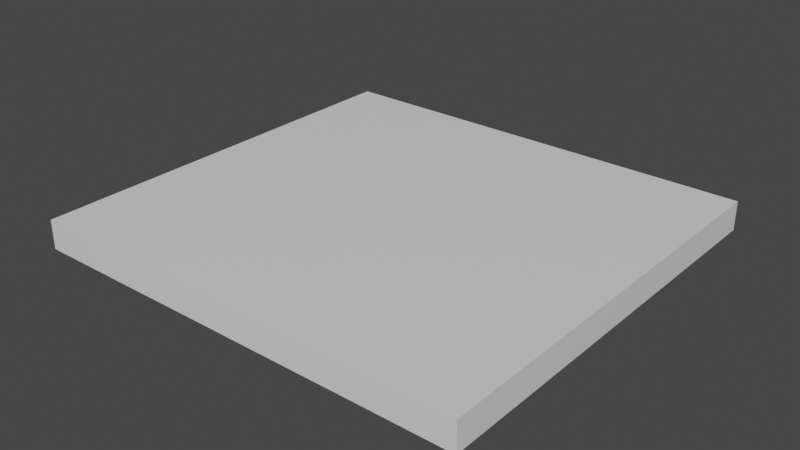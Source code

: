 # Source: untitled.blend  (saved by Blender 2.90.8; exported with 4.5.12 LTS)
import bpy
from mathutils import Matrix  # noqa: F401  (used for matrix-valued properties, if any)

bpy.ops.wm.read_factory_settings(use_empty=True)
scene = bpy.context.scene
scene.name = 'Scene'

# ---- collections
col_collection = bpy.data.collections.new('Collection'); scene.collection.children.link(col_collection)

# ---- materials (node trees are filled in below, after node groups)
mat_material = bpy.data.materials.new('Material')
mat_material.alpha_threshold = 0.0
mat_material.use_transparent_shadow = False
mat_material.line_color = (0.0, 0.0, 0.0, 1.0)

# ---- material node trees
mat_material.use_nodes = True; mat_material.node_tree.nodes.clear()
_N = mat_material.node_tree.nodes; _L = mat_material.node_tree.links
n0 = _N.new('ShaderNodeOutputMaterial'); n0.name = 'Material Output'; n0.location = (300, 300)
n1 = _N.new('ShaderNodeBsdfPrincipled'); n1.name = 'Principled BSDF'; n1.location = (10, 300)
n1.distribution = 'GGX'
n1.subsurface_method = 'BURLEY'
n1.inputs[2].default_value = 0.4
n1.inputs[3].default_value = 1.45
n1.inputs[27].default_value = (0.0, 0.0, 0.0, 1.0)
n1.inputs[28].default_value = 1.0
_L.new(n1.outputs[0], n0.inputs[0])
n0.is_active_output = True

# ---- world
world_world = bpy.data.worlds.new('World'); scene.world = world_world
world_world.use_nodes = True; world_world.node_tree.nodes.clear()
_N = world_world.node_tree.nodes; _L = world_world.node_tree.links
n0 = _N.new('ShaderNodeOutputWorld'); n0.name = 'World Output'; n0.location = (300, 300)
n1 = _N.new('ShaderNodeBackground'); n1.name = 'Background'; n1.location = (10, 300)
n1.inputs[0].default_value = (0.05088, 0.05088, 0.05088, 1.0)
_L.new(n1.outputs[0], n0.inputs[0])
n0.is_active_output = True
world_world.color = (0.05088, 0.05088, 0.05088)
world_world.use_sun_shadow = False
world_world.sun_shadow_jitter_overblur = 0.0

# ---- meshes
me_cube = bpy.data.meshes.new('Cube')
me_cube.from_pydata([(1.0, 1.0, 1.0), (1.0, 1.0, -1.0), (1.0, -1.0, 1.0), (1.0, -1.0, -1.0), (-1.0, 1.0, 1.0), (-1.0, 1.0, -1.0), (-1.0, -1.0, 1.0), (-1.0, -1.0, -1.0)], [], [(0, 4, 6, 2), (3, 2, 6, 7), (7, 6, 4, 5), (5, 1, 3, 7), (1, 0, 2, 3), (5, 4, 0, 1)])
_uv = me_cube.uv_layers.new(name='UVMap')
_uv.uv.foreach_set('vector', [0.625, 0.5, 0.875, 0.5, 0.875, 0.75, 0.625, 0.75, 0.375, 0.75, 0.625, 0.75, 0.625, 1.0, 0.375, 1.0, 0.375, 0.0, 0.625, 0.0, 0.625, 0.25, 0.375, 0.25, 0.125, 0.5, 0.375, 0.5, 0.375, 0.75, 0.125, 0.75, 0.375, 0.5, 0.625, 0.5, 0.625, 0.75, 0.375, 0.75, 0.375, 0.25, 0.625, 0.25, 0.625, 0.5, 0.375, 0.5])
me_cube.materials.append(mat_material)
me_cube.use_remesh_preserve_volume = False
me_cube.use_remesh_preserve_attributes = False
me_cube.use_mirror_vertex_groups = False
me_cube.update()

# ---- objects
ob_cube = bpy.data.objects.new('Cube', me_cube)

# ---- transforms, parenting, visibility, modifiers, constraints
ob_cube.location = (0.0, 0.0, 0.0)
ob_cube.scale = (8.45, 7.95, 0.55)
ob_cube.lock_rotations_4d = False
ob_cube.empty_display_type = 'ARROWS'
ob_cube.lineart.crease_threshold = 0.0

# ---- collection membership
col_collection.objects.link(ob_cube)

# ---- scene / render settings (as saved in the file)
scene.frame_start = 1; scene.frame_end = 250; scene.frame_set(1)
scene.render.engine = 'BLENDER_EEVEE_NEXT'
scene.cycles.use_denoising = False
scene.cycles.samples = 128
scene.cycles.sampling_pattern = 'TABULATED_SOBOL'
scene.cycles.use_adaptive_sampling = False
scene.cycles.use_light_tree = False
scene.view_settings.view_transform = 'Filmic'
bpy.context.view_layer.update()

# ---- added for rendering (the .blend has no active camera and no usable light): camera, sun
cam_auto = bpy.data.cameras.new('AutoCamera')
cam_auto.lens = 50.0
cam_auto.sensor_width = 36.0
cam_auto.clip_end = 1000.0
ob_auto_camera = bpy.data.objects.new('AutoCamera', cam_auto)
scene.collection.objects.link(ob_auto_camera)
ob_auto_camera.location = (21.4929, -25.7915, 17.1943)
ob_auto_camera.rotation_euler = (1.09748, -7.21219e-08, 0.694738)
scene.camera = ob_auto_camera
light_auto_sun = bpy.data.lights.new('AutoSun', 'SUN')
light_auto_sun.energy = 3.0
light_auto_sun.angle = 0.0523599
ob_auto_sun = bpy.data.objects.new('AutoSun', light_auto_sun)
scene.collection.objects.link(ob_auto_sun)
ob_auto_sun.rotation_euler = (0.872665, 0.174533, 0.523599)
bpy.context.view_layer.update()

